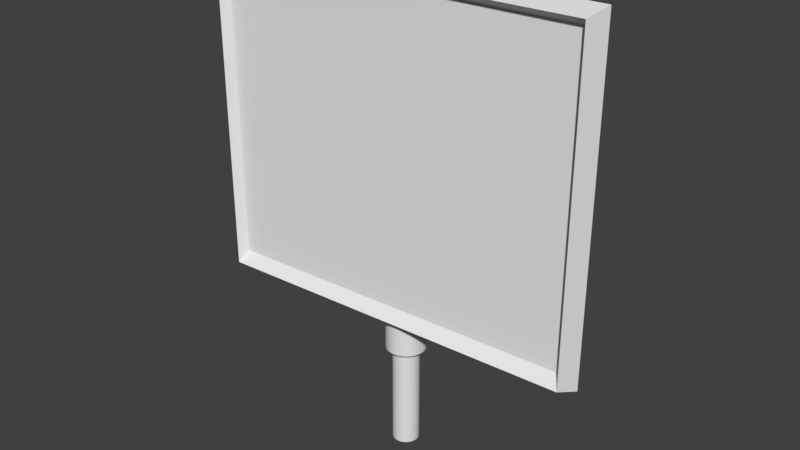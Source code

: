 # Source: Computer.blend  (saved by Blender 2.79.0; exported with 4.5.12 LTS)
import bpy
from mathutils import Matrix  # noqa: F401  (used for matrix-valued properties, if any)

bpy.ops.wm.read_factory_settings(use_empty=True)
scene = bpy.context.scene
scene.name = 'Scene'

# ---- collections
col_collection_1 = bpy.data.collections.new('Collection 1'); scene.collection.children.link(col_collection_1)

# ---- images (referenced by path relative to the original .blend; pixels are not part of the script)
import os
ASSET_DIR = os.environ.get("B2B_ASSET_DIR", "")  # directory of the original .blend (textures are referenced by path, not embedded)
HERE = os.path.dirname(os.path.abspath(__file__))  # packed textures are extracted next to this script under _unpacked/

def load_image(name, relpath, width, height, colorspace="sRGB"):
    """Load a texture the original file referenced (path relative to the .blend, or extracted next to this script)."""
    p = next((c for c in (os.path.join(HERE, relpath), os.path.join(ASSET_DIR, relpath)) if relpath and os.path.exists(c)), "")
    if p:
        img = bpy.data.images.load(p, check_existing=True)
        img.name = name
    else:  # same state as the original file: an image datablock whose file is absent (Cycles renders it pink)
        img = bpy.data.images.new(name, width, height)
        img.source = "FILE"
        img.filepath = "//" + (relpath or name)
    img.colorspace_settings.name = colorspace
    return img
img_computer = load_image('Computer', 'Computer.png', 1024, 1024, 'sRGB')

# ---- materials (node trees are filled in below, after node groups)
mat_computercolor_001 = bpy.data.materials.new('ComputerColor.001')
mat_computercolor_001.alpha_threshold = 0.0
mat_computercolor_001.roughness = 0.5

# ---- material node trees
mat_computercolor_001.use_nodes = True; mat_computercolor_001.node_tree.nodes.clear()
_N = mat_computercolor_001.node_tree.nodes; _L = mat_computercolor_001.node_tree.links
n0 = _N.new('ShaderNodeOutputMaterial'); n0.name = 'Material Output'; n0.location = (300, 300)
n1 = _N.new('ShaderNodeBsdfDiffuse'); n1.name = 'Diffuse BSDF'; n1.location = (10, 300)
n2 = _N.new('ShaderNodeTexImage'); n2.name = 'Image Texture'; n2.location = (-139, 332)
n2.width = 140
n2.image = img_computer
_L.new(n1.outputs[0], n0.inputs[0])
n0.is_active_output = True

# ---- world
world_world = bpy.data.worlds.new('World'); scene.world = world_world
world_world.color = (0.05088, 0.05088, 0.05088)
world_world.use_sun_shadow = False
world_world.sun_shadow_jitter_overblur = 0.0
world_world.cycles.sampling_method = 'MANUAL'

# ---- meshes
me_cube_003 = bpy.data.meshes.new('Cube.003')
me_cube_003.from_pydata([(-1.124, -1.083, -1.102), (-1.124, -1.083, 1.128), (-1.074, 1.079, -1.102), (-1.074, 1.079, 1.128), (1.074, -1.133, -1.152), (1.074, -1.133, 1.178), (1.125, 1.129, -1.152), (1.125, 1.129, 1.178), (-0.05421, 1.049, -1.049), (-0.05421, -1.049, -1.049), (-0.05421, -1.049, 1.049), (-0.05421, 1.049, 1.049), (3.603, -0.06156, 2.172), (3.603, -0.06156, 1.461), (3.415, -0.07266, 2.172), (3.415, -0.07266, 1.461), (3.19, -0.08152, 2.172), (3.19, -0.08152, 1.461), (2.939, -0.0878, 2.172), (2.939, -0.0878, 1.461), (2.671, -0.09126, 2.172), (2.671, -0.09126, 1.461), (2.395, -0.09175, 2.172), (2.395, -0.09175, 1.461), (2.123, -0.08928, 2.172), (2.123, -0.08928, 1.461), (1.865, -0.08392, 2.172), (1.865, -0.08392, 1.461), (1.63, -0.07589, 2.172), (1.63, -0.07589, 1.461), (1.429, -0.06549, 2.172), (1.429, -0.06549, 1.461), (1.269, -0.05313, 2.172), (1.269, -0.05313, 1.461), (1.155, -0.03927, 2.172), (1.155, -0.03927, 1.461), (1.092, -0.02446, 2.172), (1.092, -0.02446, 1.461), (1.083, -0.009251, 2.172), (1.083, -0.009251, 1.461), (1.128, 0.005758, 2.172), (1.128, 0.005758, 1.461), (1.225, 0.02, 2.172), (1.225, 0.02, 1.461), (1.371, 0.03291, 2.172), (1.371, 0.03291, 1.461), (1.559, 0.04402, 2.172), (1.559, 0.04402, 1.461), (1.783, 0.05288, 2.172), (1.783, 0.05288, 1.461), (2.035, 0.05916, 2.172), (2.035, 0.05916, 1.461), (2.303, 0.06261, 2.172), (2.303, 0.06261, 1.461), (2.579, 0.06311, 2.172), (2.579, 0.06311, 1.461), (2.851, 0.06063, 2.172), (2.851, 0.06063, 1.461), (3.109, 0.05528, 2.172), (3.109, 0.05528, 1.461), (3.343, 0.04724, 2.172), (3.343, 0.04724, 1.461), (3.545, 0.03685, 2.172), (3.545, 0.03685, 1.461), (3.705, 0.02448, 2.172), (3.705, 0.02448, 1.461), (3.819, 0.01063, 2.172), (3.819, 0.01063, 1.461), (3.882, -0.004188, 2.172), (3.882, -0.004188, 1.461), (3.891, -0.01939, 2.172), (3.891, -0.01939, 1.461), (3.846, -0.0344, 2.172), (3.846, -0.0344, 1.461), (3.749, -0.04864, 2.172), (3.749, -0.04864, 1.461), (3.883, -0.1021, 1.431), (4.167, -0.0854, 1.431), (3.546, -0.1154, 1.431), (3.168, -0.1249, 1.431), (2.763, -0.1301, 1.431), (2.349, -0.1308, 1.431), (1.939, -0.1271, 1.431), (1.551, -0.1191, 1.431), (1.198, -0.107, 1.431), (0.8952, -0.09132, 1.431), (0.6534, -0.07272, 1.431), (0.4821, -0.05186, 1.431), (0.3879, -0.02957, 1.431), (0.3743, -0.006691, 1.431), (0.4418, 0.01589, 1.431), (0.588, 0.03732, 1.431), (0.8072, 0.05676, 1.431), (1.091, 0.07347, 1.431), (1.428, 0.0868, 1.431), (1.806, 0.09625, 1.431), (2.21, 0.1015, 1.431), (2.625, 0.1022, 1.431), (3.035, 0.09848, 1.431), (3.423, 0.09041, 1.431), (3.776, 0.07833, 1.431), (4.079, 0.06268, 1.431), (4.32, 0.04407, 1.431), (4.492, 0.02322, 1.431), (4.586, 0.0009275, 1.431), (4.6, -0.02195, 1.431), (4.532, -0.04454, 1.431), (4.386, -0.06596, 1.431), (3.883, -0.1021, 0.9559), (4.167, -0.0854, 0.9559), (3.546, -0.1154, 0.9559), (3.168, -0.1249, 0.9559), (2.763, -0.1301, 0.9559), (2.349, -0.1308, 0.9559), (1.939, -0.1271, 0.9559), (1.551, -0.1191, 0.9559), (1.198, -0.107, 0.9559), (0.8952, -0.09132, 0.9559), (0.6534, -0.07272, 0.9559), (0.4821, -0.05186, 0.9559), (0.3879, -0.02957, 0.9559), (0.3743, -0.006692, 0.9559), (0.4418, 0.01589, 0.9559), (0.588, 0.03732, 0.9559), (0.8072, 0.05676, 0.9559), (1.091, 0.07347, 0.9559), (1.428, 0.0868, 0.9559), (1.806, 0.09625, 0.9559), (2.21, 0.1015, 0.9559), (2.625, 0.1022, 0.9559), (3.035, 0.09848, 0.9559), (3.423, 0.09041, 0.9559), (3.776, 0.07833, 0.9559), (4.079, 0.06268, 0.9559), (4.32, 0.04407, 0.9559), (4.492, 0.02322, 0.9559), (4.586, 0.0009274, 0.9559), (4.6, -0.02195, 0.9559), (4.532, -0.04454, 0.9559), (4.386, -0.06596, 0.9559), (3.883, -0.1021, 0.03131), (4.167, -0.0854, 0.03131), (3.546, -0.1154, 0.03131), (3.168, -0.1249, 0.03131), (2.763, -0.1301, 0.03131), (2.349, -0.1308, 0.03131), (1.939, -0.1271, 0.03131), (1.551, -0.1191, 0.03131), (1.198, -0.107, 0.03131), (0.8952, -0.09132, 0.03131), (0.6534, -0.07272, 0.03131), (0.4821, -0.05186, 0.03131), (0.3879, -0.02957, 0.03131), (0.3743, -0.006692, 0.03131), (0.4418, 0.01589, 0.03131), (0.588, 0.03732, 0.03131), (0.8071, 0.05676, 0.03131), (1.091, 0.07347, 0.03131), (1.428, 0.0868, 0.03131), (1.806, 0.09625, 0.03131), (2.21, 0.1015, 0.03131), (2.625, 0.1022, 0.03131), (3.035, 0.09848, 0.03131), (3.423, 0.09041, 0.03131), (3.776, 0.07833, 0.03131), (4.079, 0.06268, 0.03131), (4.32, 0.04407, 0.03131), (4.492, 0.02322, 0.03131), (4.586, 0.0009271, 0.03131), (4.6, -0.02195, 0.03131), (4.532, -0.04454, 0.03131), (4.386, -0.06596, 0.03131)], [], [(1, 3, 11, 10), (2, 3, 7, 6), (6, 7, 5, 4), (4, 5, 1, 0), (2, 6, 4, 0), (7, 3, 1, 5), (9, 10, 11, 8), (2, 0, 9, 8), (3, 2, 8, 11), (0, 1, 10, 9), (12, 13, 15, 14), (14, 15, 17, 16), (16, 17, 19, 18), (18, 19, 21, 20), (20, 21, 23, 22), (22, 23, 25, 24), (24, 25, 27, 26), (26, 27, 29, 28), (28, 29, 31, 30), (30, 31, 33, 32), (32, 33, 35, 34), (34, 35, 37, 36), (36, 37, 39, 38), (38, 39, 41, 40), (40, 41, 43, 42), (42, 43, 45, 44), (44, 45, 47, 46), (46, 47, 49, 48), (48, 49, 51, 50), (50, 51, 53, 52), (52, 53, 55, 54), (54, 55, 57, 56), (56, 57, 59, 58), (58, 59, 61, 60), (60, 61, 63, 62), (62, 63, 65, 64), (64, 65, 67, 66), (66, 67, 69, 68), (68, 69, 71, 70), (70, 71, 73, 72), (25, 23, 81, 82), (72, 73, 75, 74), (74, 75, 13, 12), (12, 14, 16, 18, 20, 22, 24, 26, 28, 30, 32, 34, 36, 38, 40, 42, 44, 46, 48, 50, 52, 54, 56, 58, 60, 62, 64, 66, 68, 70, 72, 74), (78, 76, 108, 110), (43, 41, 90, 91), (61, 59, 99, 100), (17, 15, 76, 78), (35, 33, 86, 87), (53, 51, 95, 96), (71, 69, 104, 105), (27, 25, 82, 83), (45, 43, 91, 92), (63, 61, 100, 101), (19, 17, 78, 79), (37, 35, 87, 88), (55, 53, 96, 97), (73, 71, 105, 106), (29, 27, 83, 84), (47, 45, 92, 93), (65, 63, 101, 102), (21, 19, 79, 80), (39, 37, 88, 89), (57, 55, 97, 98), (75, 73, 106, 107), (31, 29, 84, 85), (49, 47, 93, 94), (67, 65, 102, 103), (23, 21, 80, 81), (41, 39, 89, 90), (59, 57, 98, 99), (15, 13, 77, 76), (13, 75, 107, 77), (33, 31, 85, 86), (51, 49, 94, 95), (69, 67, 103, 104), (117, 116, 148, 149), (105, 104, 136, 137), (92, 91, 123, 124), (79, 78, 110, 111), (106, 105, 137, 138), (93, 92, 124, 125), (80, 79, 111, 112), (107, 106, 138, 139), (94, 93, 125, 126), (81, 80, 112, 113), (77, 107, 139, 109), (95, 94, 126, 127), (82, 81, 113, 114), (96, 95, 127, 128), (83, 82, 114, 115), (97, 96, 128, 129), (84, 83, 115, 116), (98, 97, 129, 130), (85, 84, 116, 117), (99, 98, 130, 131), (86, 85, 117, 118), (100, 99, 131, 132), (87, 86, 118, 119), (101, 100, 132, 133), (88, 87, 119, 120), (102, 101, 133, 134), (89, 88, 120, 121), (103, 102, 134, 135), (90, 89, 121, 122), (76, 77, 109, 108), (104, 103, 135, 136), (91, 90, 122, 123), (140, 141, 171, 170, 169, 168, 167, 166, 165, 164, 163, 162, 161, 160, 159, 158, 157, 156, 155, 154, 153, 152, 151, 150, 149, 148, 147, 146, 145, 144, 143, 142), (131, 130, 162, 163), (118, 117, 149, 150), (132, 131, 163, 164), (119, 118, 150, 151), (133, 132, 164, 165), (120, 119, 151, 152), (134, 133, 165, 166), (121, 120, 152, 153), (135, 134, 166, 167), (122, 121, 153, 154), (108, 109, 141, 140), (136, 135, 167, 168), (123, 122, 154, 155), (110, 108, 140, 142), (137, 136, 168, 169), (124, 123, 155, 156), (111, 110, 142, 143), (138, 137, 169, 170), (125, 124, 156, 157), (112, 111, 143, 144), (139, 138, 170, 171), (126, 125, 157, 158), (113, 112, 144, 145), (109, 139, 171, 141), (127, 126, 158, 159), (114, 113, 145, 146), (128, 127, 159, 160), (115, 114, 146, 147), (129, 128, 160, 161), (116, 115, 147, 148), (130, 129, 161, 162)])
_uv = me_cube_003.uv_layers.new(name='UVMap')
_uv.uv.foreach_set('vector', [0.9374, 0.009171, 0.9374, 0.2295, 0.8288, 0.2288, 0.8235, 0.01518, 0.3459, 0.2415, 0.3459, 0.01432, 0.58, 0.009171, 0.58, 0.2467, 0.8188, 0.265, 0.8188, 0.5025, 0.5991, 0.5025, 0.5991, 0.265, 0.5799, 0.265, 0.5799, 0.5025, 0.3459, 0.4973, 0.3459, 0.2702, 0.346, 0.5311, 0.5799, 0.5208, 0.58, 0.7514, 0.3459, 0.7514, 0.009732, 0.4567, 0.2436, 0.467, 0.2437, 0.6873, 0.009581, 0.6873, 0.8044, 0.009171, 0.8044, 0.2229, 0.5992, 0.2229, 0.5992, 0.009172, 0.8462, 0.5208, 0.8462, 0.7411, 0.7323, 0.7351, 0.7375, 0.5215, 0.9465, 0.265, 0.9465, 0.4922, 0.838, 0.4868, 0.838, 0.273, 0.7131, 0.5208, 0.7131, 0.748, 0.5992, 0.74, 0.5992, 0.5262, 0.08525, 0.9615, 0.009581, 0.9615, 0.009581, 0.9422, 0.08525, 0.9422, 0.08525, 0.9422, 0.009581, 0.9422, 0.009581, 0.9194, 0.08525, 0.9194, 0.08525, 0.9194, 0.009581, 0.9194, 0.009581, 0.8938, 0.08525, 0.8938, 0.08525, 0.8938, 0.009581, 0.8938, 0.009581, 0.8664, 0.08525, 0.8664, 0.08525, 0.8664, 0.009581, 0.8664, 0.009581, 0.8383, 0.08525, 0.8383, 0.08525, 0.8383, 0.009581, 0.8383, 0.009581, 0.8106, 0.08525, 0.8106, 0.08525, 0.8106, 0.009581, 0.8106, 0.009581, 0.7843, 0.08525, 0.7843, 0.08525, 0.7843, 0.009581, 0.7843, 0.009581, 0.7605, 0.08525, 0.7605, 0.08525, 0.7605, 0.009581, 0.7605, 0.009581, 0.7399, 0.08525, 0.7399, 0.08525, 0.7399, 0.009581, 0.7399, 0.009581, 0.7236, 0.08525, 0.7236, 0.08525, 0.7236, 0.009581, 0.7236, 0.009581, 0.712, 0.08525, 0.712, 0.08525, 0.712, 0.009581, 0.712, 0.009581, 0.7056, 0.08525, 0.7056, 0.1694, 0.7781, 0.1694, 0.7056, 0.1712, 0.7056, 0.1712, 0.7781, 0.8654, 0.5208, 0.9411, 0.5208, 0.9411, 0.5254, 0.8654, 0.5254, 0.8654, 0.5254, 0.9411, 0.5254, 0.9411, 0.5353, 0.8654, 0.5353, 0.8654, 0.5353, 0.9411, 0.5353, 0.9411, 0.5502, 0.8654, 0.5502, 0.8654, 0.5502, 0.9411, 0.5502, 0.9411, 0.5694, 0.8654, 0.5694, 0.8654, 0.5694, 0.9411, 0.5694, 0.9411, 0.5922, 0.8654, 0.5922, 0.8654, 0.5922, 0.9411, 0.5922, 0.9411, 0.6178, 0.8654, 0.6178, 0.8654, 0.6178, 0.9411, 0.6178, 0.9411, 0.6452, 0.8654, 0.6452, 0.8654, 0.6452, 0.9411, 0.6452, 0.9411, 0.6733, 0.8654, 0.6733, 0.8654, 0.6733, 0.9411, 0.6733, 0.9411, 0.701, 0.8654, 0.701, 0.8654, 0.701, 0.9411, 0.701, 0.9411, 0.7273, 0.8654, 0.7273, 0.8654, 0.7273, 0.9411, 0.7273, 0.9411, 0.7512, 0.8654, 0.7512, 0.8654, 0.7512, 0.9411, 0.7512, 0.9411, 0.7717, 0.8654, 0.7717, 0.8654, 0.7717, 0.9411, 0.7717, 0.9411, 0.7881, 0.8654, 0.7881, 0.8654, 0.7881, 0.9411, 0.7881, 0.9411, 0.7996, 0.8654, 0.7996, 0.8654, 0.7996, 0.9411, 0.7996, 0.9411, 0.806, 0.8654, 0.806, 0.1484, 0.7781, 0.1484, 0.7056, 0.1502, 0.7056, 0.1502, 0.7781, 0.08525, 0.9908, 0.009581, 0.9908, 0.009581, 0.9862, 0.08525, 0.9862, 0.3065, 0.6348, 0.3062, 0.6626, 0.302, 0.6578, 0.3025, 0.6161, 0.08525, 0.9862, 0.009581, 0.9862, 0.009581, 0.9763, 0.08525, 0.9763, 0.08525, 0.9763, 0.009581, 0.9763, 0.009581, 0.9615, 0.08525, 0.9615, 0.2694, 0.7135, 0.2682, 0.6943, 0.2673, 0.6714, 0.2667, 0.6458, 0.2664, 0.6185, 0.2664, 0.5904, 0.2667, 0.5626, 0.2673, 0.5363, 0.2682, 0.5125, 0.2694, 0.492, 0.2707, 0.4756, 0.2722, 0.464, 0.2738, 0.4576, 0.2754, 0.4567, 0.277, 0.4613, 0.2785, 0.4712, 0.2799, 0.486, 0.281, 0.5052, 0.2819, 0.5281, 0.2825, 0.5537, 0.2828, 0.581, 0.2828, 0.6091, 0.2825, 0.6369, 0.2819, 0.6632, 0.281, 0.687, 0.2799, 0.7075, 0.2785, 0.7239, 0.277, 0.7355, 0.2754, 0.7419, 0.2738, 0.7428, 0.2722, 0.7382, 0.2707, 0.7283, 0.1778, 0.1167, 0.1778, 0.08228, 0.2283, 0.08228, 0.2283, 0.1167, 0.3183, 0.5434, 0.3168, 0.5335, 0.318, 0.4636, 0.3203, 0.4785, 0.3208, 0.7592, 0.3217, 0.7354, 0.3254, 0.7674, 0.324, 0.8033, 0.3071, 0.7436, 0.308, 0.7665, 0.3048, 0.8142, 0.3034, 0.7798, 0.312, 0.5362, 0.3105, 0.5478, 0.3085, 0.4851, 0.3108, 0.4677, 0.3226, 0.6532, 0.3223, 0.6259, 0.3263, 0.6026, 0.3268, 0.6438, 0.3136, 0.815, 0.3152, 0.8141, 0.3156, 0.8859, 0.3132, 0.8872, 0.3071, 0.6085, 0.3065, 0.6348, 0.3025, 0.6161, 0.3034, 0.5765, 0.3196, 0.5582, 0.3183, 0.5434, 0.3203, 0.4785, 0.3223, 0.5008, 0.3196, 0.7797, 0.3208, 0.7592, 0.324, 0.8033, 0.3223, 0.8342, 0.3065, 0.718, 0.3071, 0.7436, 0.3034, 0.7798, 0.3025, 0.7413, 0.3136, 0.5298, 0.312, 0.5362, 0.3108, 0.4677, 0.3132, 0.4581, 0.3226, 0.6813, 0.3226, 0.6532, 0.3268, 0.6438, 0.3268, 0.6861, 0.312, 0.8104, 0.3136, 0.815, 0.3132, 0.8872, 0.3108, 0.8804, 0.308, 0.5847, 0.3071, 0.6085, 0.3034, 0.5765, 0.3048, 0.5406, 0.3208, 0.5774, 0.3196, 0.5582, 0.3223, 0.5008, 0.324, 0.5297, 0.3183, 0.7961, 0.3196, 0.7797, 0.3223, 0.8342, 0.3203, 0.8588, 0.3062, 0.6907, 0.3065, 0.718, 0.3025, 0.7413, 0.302, 0.7001, 0.3152, 0.5289, 0.3136, 0.5298, 0.3132, 0.4581, 0.3156, 0.4567, 0.3223, 0.7091, 0.3226, 0.6813, 0.3268, 0.6861, 0.3263, 0.7278, 0.3105, 0.8005, 0.312, 0.8104, 0.3108, 0.8804, 0.3085, 0.8655, 0.3091, 0.5642, 0.308, 0.5847, 0.3048, 0.5406, 0.3065, 0.5098, 0.3217, 0.6003, 0.3208, 0.5774, 0.324, 0.5297, 0.3254, 0.5641, 0.3168, 0.8077, 0.3183, 0.7961, 0.3203, 0.8588, 0.318, 0.8763, 0.3062, 0.6626, 0.3062, 0.6907, 0.302, 0.7001, 0.302, 0.6578, 0.3168, 0.5335, 0.3152, 0.5289, 0.3156, 0.4567, 0.318, 0.4636, 0.3217, 0.7354, 0.3223, 0.7091, 0.3263, 0.7278, 0.3254, 0.7674, 0.308, 0.7665, 0.3091, 0.7857, 0.3065, 0.8431, 0.3048, 0.8142, 0.3091, 0.7857, 0.3105, 0.8005, 0.3085, 0.8655, 0.3065, 0.8431, 0.3105, 0.5478, 0.3091, 0.5642, 0.3065, 0.5098, 0.3085, 0.4851, 0.3223, 0.6259, 0.3217, 0.6003, 0.3254, 0.5641, 0.3263, 0.6026, 0.3152, 0.8141, 0.3168, 0.8077, 0.318, 0.8763, 0.3156, 0.8859, 0.2283, 0.3867, 0.2283, 0.3559, 0.3268, 0.3559, 0.3268, 0.3867, 0.1072, 0.8483, 0.1044, 0.8483, 0.1044, 0.7999, 0.1072, 0.7999, 0.1586, 0.3942, 0.1586, 0.4165, 0.108, 0.4165, 0.108, 0.3942, 0.1778, 0.1552, 0.1778, 0.1167, 0.2283, 0.1167, 0.2283, 0.1552, 0.1778, 0.01608, 0.1778, 0.009171, 0.2283, 0.009171, 0.2283, 0.01608, 0.1586, 0.3653, 0.1586, 0.3942, 0.108, 0.3942, 0.108, 0.3653, 0.1778, 0.1964, 0.1778, 0.1552, 0.2283, 0.1552, 0.2283, 0.1964, 0.1778, 0.031, 0.1778, 0.01608, 0.2283, 0.01608, 0.2283, 0.031, 0.1586, 0.3309, 0.1586, 0.3653, 0.108, 0.3653, 0.108, 0.3309, 0.1778, 0.2387, 0.1778, 0.1964, 0.2283, 0.1964, 0.2283, 0.2387, 0.1778, 0.05335, 0.1778, 0.031, 0.2283, 0.031, 0.2283, 0.05335, 0.1586, 0.2923, 0.1586, 0.3309, 0.108, 0.3309, 0.108, 0.2923, 0.1778, 0.2804, 0.1778, 0.2387, 0.2283, 0.2387, 0.2283, 0.2804, 0.1586, 0.2512, 0.1586, 0.2923, 0.108, 0.2923, 0.108, 0.2512, 0.1778, 0.32, 0.1778, 0.2804, 0.2283, 0.2804, 0.2283, 0.32, 0.1586, 0.2089, 0.1586, 0.2512, 0.108, 0.2512, 0.108, 0.2089, 0.1778, 0.3559, 0.1778, 0.32, 0.2283, 0.32, 0.2283, 0.3559, 0.1586, 0.1672, 0.1586, 0.2089, 0.108, 0.2089, 0.108, 0.1672, 0.1778, 0.3867, 0.1778, 0.3559, 0.2283, 0.3559, 0.2283, 0.3867, 0.1586, 0.1276, 0.1586, 0.1672, 0.108, 0.1672, 0.108, 0.1276, 0.1778, 0.4113, 0.1778, 0.3867, 0.2283, 0.3867, 0.2283, 0.4113, 0.1586, 0.09168, 0.1586, 0.1276, 0.108, 0.1276, 0.108, 0.09168, 0.1778, 0.4288, 0.1778, 0.4113, 0.2283, 0.4113, 0.2283, 0.4288, 0.1586, 0.06082, 0.1586, 0.09168, 0.108, 0.09168, 0.108, 0.06082, 0.1778, 0.4383, 0.1778, 0.4288, 0.2283, 0.4288, 0.2283, 0.4383, 0.1586, 0.0362, 0.1586, 0.06082, 0.108, 0.06082, 0.108, 0.0362, 0.1292, 0.8483, 0.1264, 0.8483, 0.1264, 0.7999, 0.1292, 0.7999, 0.1586, 0.01876, 0.1586, 0.0362, 0.108, 0.0362, 0.108, 0.01876, 0.1586, 0.4314, 0.1586, 0.4383, 0.108, 0.4383, 0.108, 0.4314, 0.1778, 0.08228, 0.1778, 0.05335, 0.2283, 0.05335, 0.2283, 0.08228, 0.1586, 0.009171, 0.1586, 0.01876, 0.108, 0.01876, 0.108, 0.009171, 0.1586, 0.4165, 0.1586, 0.4314, 0.108, 0.4314, 0.108, 0.4165, 0.9684, 0.338, 0.9702, 0.3091, 0.9722, 0.2868, 0.9744, 0.2719, 0.9768, 0.265, 0.9793, 0.2664, 0.9817, 0.276, 0.9839, 0.2934, 0.9859, 0.3181, 0.9877, 0.3489, 0.989, 0.3848, 0.9899, 0.4244, 0.9904, 0.4661, 0.9904, 0.5084, 0.9899, 0.5495, 0.989, 0.588, 0.9877, 0.6224, 0.9859, 0.6513, 0.9839, 0.6737, 0.9817, 0.6885, 0.9793, 0.6954, 0.9768, 0.6941, 0.9744, 0.6845, 0.9722, 0.667, 0.9702, 0.6424, 0.9684, 0.6115, 0.9671, 0.5756, 0.9661, 0.536, 0.9657, 0.4943, 0.9657, 0.4521, 0.9661, 0.4109, 0.9671, 0.3724, 0.108, 0.1276, 0.108, 0.1672, 0.009581, 0.1672, 0.009581, 0.1276, 0.2283, 0.4113, 0.2283, 0.3867, 0.3268, 0.3867, 0.3268, 0.4113, 0.108, 0.09168, 0.108, 0.1276, 0.009581, 0.1276, 0.009581, 0.09168, 0.2283, 0.4288, 0.2283, 0.4113, 0.3268, 0.4113, 0.3268, 0.4288, 0.108, 0.06082, 0.108, 0.09168, 0.009581, 0.09168, 0.009581, 0.06082, 0.2283, 0.4383, 0.2283, 0.4288, 0.3268, 0.4288, 0.3268, 0.4383, 0.108, 0.0362, 0.108, 0.06082, 0.009581, 0.06082, 0.009581, 0.0362, 0.1292, 0.7999, 0.1264, 0.7999, 0.1264, 0.7056, 0.1292, 0.7056, 0.108, 0.01876, 0.108, 0.0362, 0.009581, 0.0362, 0.009581, 0.01876, 0.108, 0.4314, 0.108, 0.4383, 0.009581, 0.4383, 0.009581, 0.4314, 0.2283, 0.08228, 0.2283, 0.05335, 0.3268, 0.05335, 0.3268, 0.08228, 0.108, 0.009171, 0.108, 0.01876, 0.009581, 0.01876, 0.009581, 0.009172, 0.108, 0.4165, 0.108, 0.4314, 0.009581, 0.4314, 0.009581, 0.4165, 0.2283, 0.1167, 0.2283, 0.08228, 0.3268, 0.08228, 0.3268, 0.1167, 0.1072, 0.7999, 0.1044, 0.7999, 0.1044, 0.7056, 0.1072, 0.7056, 0.108, 0.3942, 0.108, 0.4165, 0.009581, 0.4165, 0.009581, 0.3942, 0.2283, 0.1552, 0.2283, 0.1167, 0.3268, 0.1167, 0.3268, 0.1552, 0.2283, 0.01608, 0.2283, 0.009171, 0.3268, 0.009172, 0.3268, 0.01608, 0.108, 0.3653, 0.108, 0.3942, 0.009581, 0.3942, 0.009581, 0.3653, 0.2283, 0.1964, 0.2283, 0.1552, 0.3268, 0.1552, 0.3268, 0.1964, 0.2283, 0.031, 0.2283, 0.01608, 0.3268, 0.01608, 0.3268, 0.031, 0.108, 0.3309, 0.108, 0.3653, 0.009581, 0.3653, 0.009581, 0.3309, 0.2283, 0.2387, 0.2283, 0.1964, 0.3268, 0.1964, 0.3268, 0.2387, 0.2283, 0.05335, 0.2283, 0.031, 0.3268, 0.031, 0.3268, 0.05335, 0.108, 0.2923, 0.108, 0.3309, 0.009581, 0.3309, 0.009581, 0.2923, 0.2283, 0.2804, 0.2283, 0.2387, 0.3268, 0.2387, 0.3268, 0.2804, 0.108, 0.2512, 0.108, 0.2923, 0.009581, 0.2923, 0.009581, 0.2512, 0.2283, 0.32, 0.2283, 0.2804, 0.3268, 0.2804, 0.3268, 0.32, 0.108, 0.2089, 0.108, 0.2512, 0.009581, 0.2512, 0.009581, 0.2089, 0.2283, 0.3559, 0.2283, 0.32, 0.3268, 0.32, 0.3268, 0.3559, 0.108, 0.1672, 0.108, 0.2089, 0.009581, 0.2089, 0.009581, 0.1672])
me_cube_003.materials.append(mat_computercolor_001)
me_cube_003.use_remesh_preserve_volume = False
me_cube_003.use_remesh_preserve_attributes = False
me_cube_003.use_mirror_vertex_groups = False
me_cube_003.update()

# ---- objects
ob_cube_004 = bpy.data.objects.new('Cube.004', me_cube_003)

# ---- transforms, parenting, visibility, modifiers, constraints
ob_cube_004.location = (0.0007921, -0.0179, 0.2906)
ob_cube_004.rotation_euler = (0.0, -0.0, -1.527)
ob_cube_004.scale = (-0.009147, -0.1658, -0.139)
ob_cube_004.lineart.crease_threshold = 0.0

# ---- collection membership
col_collection_1.objects.link(ob_cube_004)

# ---- scene / render settings (as saved in the file)
scene.frame_start = 1; scene.frame_end = 250; scene.frame_set(1)
scene.render.engine = 'CYCLES'
scene.render.resolution_percentage = 50
scene.render.dither_intensity = 0.0
scene.cycles.use_denoising = False
scene.cycles.samples = 128
scene.cycles.sampling_pattern = 'TABULATED_SOBOL'
scene.cycles.use_adaptive_sampling = False
scene.cycles.use_light_tree = False
scene.cycles.blur_glossy = 0.0
scene.cycles.sample_clamp_indirect = 0.0
scene.view_settings.view_transform = 'Standard'
bpy.context.view_layer.update()

# ---- added for rendering (the .blend has no active camera and no usable light): camera, sun
cam_auto = bpy.data.cameras.new('AutoCamera')
cam_auto.lens = 50.0
cam_auto.sensor_width = 36.0
cam_auto.clip_end = 1000.0
ob_auto_camera = bpy.data.objects.new('AutoCamera', cam_auto)
scene.collection.objects.link(ob_auto_camera)
ob_auto_camera.location = (0.555989, -0.668693, 0.664171)
ob_auto_camera.rotation_euler = (1.09748, -7.21219e-08, 0.694738)
scene.camera = ob_auto_camera
light_auto_sun = bpy.data.lights.new('AutoSun', 'SUN')
light_auto_sun.energy = 3.0
light_auto_sun.angle = 0.0523599
ob_auto_sun = bpy.data.objects.new('AutoSun', light_auto_sun)
scene.collection.objects.link(ob_auto_sun)
ob_auto_sun.rotation_euler = (0.872665, 0.174533, 0.523599)
bpy.context.view_layer.update()
